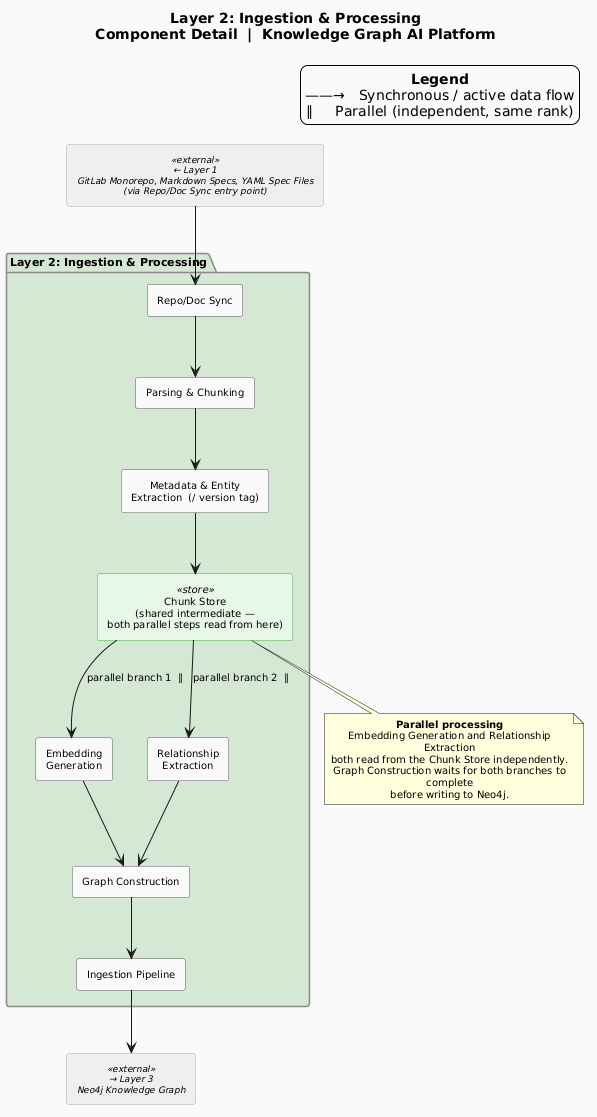

The diagram above was rendered by PlantUML. Its source (embedded in the PNG):
@startuml
title "Layer 2: Ingestion & Processing\nComponent Detail  |  Knowledge Graph AI Platform"

' Previous layer: codingAssistance_architecture_L1.puml
' Overview:       codingAssistance_architecture.puml
' Next layer:     codingAssistance_architecture_L3.puml

skinparam backgroundColor   #FAFAFA
skinparam defaultFontSize   10
skinparam defaultTextAlignment center
skinparam wrapWidth         240

skinparam package {
  BackgroundColor #F8F8F8
  BorderColor     #888888
  FontStyle       bold
  FontSize        11
}

skinparam rectangle {
  BackgroundColor #FFFFFF
  BorderColor     #555555
  FontSize        10
}

skinparam rectangle<<external>> {
  BackgroundColor #EFEFEF
  BorderColor     #AAAAAA
  FontSize        9
  FontStyle       italic
}

skinparam rectangle<<store>> {
  BackgroundColor #E8F8E8
  BorderColor     #44AA44
  FontSize        10
}

legend top right
  <b>Legend</b>
  ——→   Synchronous / active data flow
  ∥     Parallel (independent, same rank)
endlegend


' ================================================================
' LAYER 2 — Ingestion & Processing
' ================================================================
package "Layer 2: Ingestion & Processing" as L2 #D5E8D4 {

  rectangle "Repo/Doc Sync"                                as RepoDocSync
  rectangle "Parsing & Chunking"                           as ParsingChunking
  rectangle "Metadata & Entity\nExtraction  (/ version tag)" as MetadataEntityExtraction

  ' Shared intermediate store — both parallel steps read from here.
  ' Best practice: decouples extraction from downstream processing
  ' and prevents either parallel step from depending on the other.
  rectangle "Chunk Store\n(shared intermediate —\nboth parallel steps read from here)" <<store>> as ChunkStore

  ' These two steps execute in parallel at the same rank.
  ' Neither step depends on the output of the other.
  together {
    rectangle "Embedding\nGeneration"    as EmbeddingGeneration
    rectangle "Relationship\nExtraction" as RelationshipExtraction
  }

  rectangle "Graph Construction"  as GraphConstruction
  rectangle "Ingestion Pipeline"  as IngestionPipeline
}


' ── Input from Layer 1 ───────────────────────────────────────────
rectangle "← Layer 1\nGitLab Monorepo, Markdown Specs, YAML Spec Files\n(via Repo/Doc Sync entry point)" <<external>> as In_Layer1

' ── Output to Layer 3 ────────────────────────────────────────────
rectangle "→ Layer 3\nNeo4j Knowledge Graph" <<external>> as Out_Neo4j


' ================================================================
' ARROWS — Input
' ================================================================

In_Layer1 --> RepoDocSync


' ================================================================
' ARROWS — Processing pipeline
' ================================================================

RepoDocSync              --> ParsingChunking
ParsingChunking          --> MetadataEntityExtraction
MetadataEntityExtraction --> ChunkStore

' Parallel branches — both originate from Chunk Store
ChunkStore --> EmbeddingGeneration    : "parallel branch 1  ∥"
ChunkStore --> RelationshipExtraction : "parallel branch 2  ∥"

' Both branches independently feed Graph Construction
EmbeddingGeneration   --> GraphConstruction
RelationshipExtraction --> GraphConstruction

GraphConstruction --> IngestionPipeline


' ================================================================
' ARROWS — Output to Layer 3
' ================================================================

IngestionPipeline --> Out_Neo4j


' ================================================================
' NOTE — Parallel processing design decision
' ================================================================
note bottom of ChunkStore
  <b>Parallel processing</b>
  Embedding Generation and Relationship Extraction
  both read from the Chunk Store independently.
  Graph Construction waits for both branches to complete
  before writing to Neo4j.
end note
@enduml